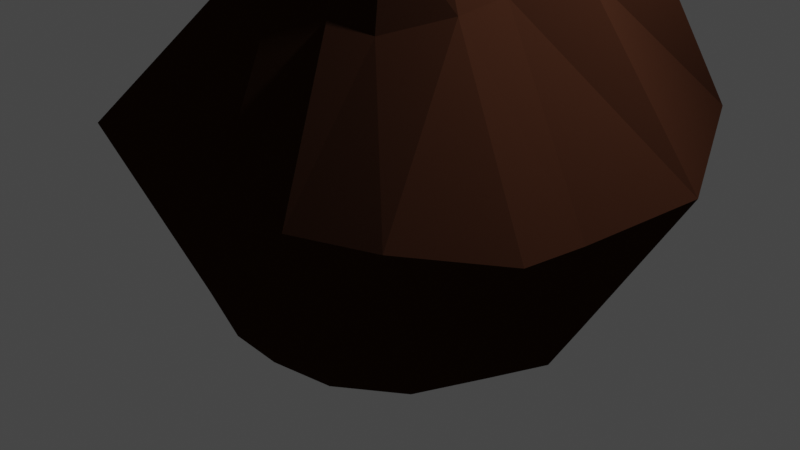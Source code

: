 # Source: obelisk2.blend  (saved by Blender 3.0.42; exported with 4.5.12 LTS)
import bpy
from mathutils import Matrix  # noqa: F401  (used for matrix-valued properties, if any)

bpy.ops.wm.read_factory_settings(use_empty=True)
scene = bpy.context.scene
scene.name = 'Scene'

# ---- collections
col_collection = bpy.data.collections.new('Collection'); scene.collection.children.link(col_collection)

# ---- materials (node trees are filled in below, after node groups)
mat_material_003 = bpy.data.materials.new('Material.003')
mat_material_003.use_transparent_shadow = False
mat_material_003.diffuse_color = (0.03106, 0.01182, 0.006366, 1.0)
mat_material_003.roughness = 0.6066
mat_material_003.specular_intensity = 0.1667

# ---- material node trees

# ---- world
world_world = bpy.data.worlds.new('World'); scene.world = world_world
world_world.use_nodes = True; world_world.node_tree.nodes.clear()
_N = world_world.node_tree.nodes; _L = world_world.node_tree.links
n0 = _N.new('ShaderNodeOutputWorld'); n0.name = 'World Output'; n0.location = (300, 300)
n1 = _N.new('ShaderNodeBackground'); n1.name = 'Background'; n1.location = (10, 300)
n1.inputs[0].default_value = (0.05088, 0.05088, 0.05088, 1.0)
_L.new(n1.outputs[0], n0.inputs[0])
n0.is_active_output = True
world_world.color = (0.05088, 0.05088, 0.05088)
world_world.use_sun_shadow = False
world_world.sun_shadow_jitter_overblur = 0.0

# ---- cameras
cam_camera = bpy.data.cameras.new('Camera')
cam_camera.clip_end = 100.0
cam_camera.ortho_scale = 7.314

# ---- lights
light_light = bpy.data.lights.new('Light', 'POINT')
light_light.transmission_factor = 0.0
light_light.energy = 1000.0
light_light.shadow_soft_size = 0.1
light_light.shadow_maximum_resolution = 0.006
light_light.use_absolute_resolution = True

# ---- meshes
me_cube = bpy.data.meshes.new('Cube')
me_cube.from_pydata([(0.6295, 0.4128, 4.477), (0.9633, 1.066, -0.698), (0.7504, -1.001, 4.203), (1.747, -1.508, -0.5295), (-0.6496, 0.7739, 4.536), (-1.487, 1.254, -0.621), (-0.3966, -0.8673, 4.577), (-1.054, -1.629, -0.6565), (1.776, 1.277, 3.008), (-1.012, -1.131, 2.492), (1.133, -1.324, 2.426), (-1.501, 1.716, 2.91), (-0.7318, -0.8934, 3.54), (0.6183, 0.5152, 3.745), (0.9869, -1.094, 3.299), (-0.7983, 0.8927, 3.868), (1.88, 2.729, 1.029), (2.101, -2.141, 1.176), (-2.364, 2.486, 1.089), (-1.738, -2.27, 1.152), (-1.408, -0.1406, -0.6379), (0.7266, -0.1689, 4.81), (-0.739, 0.1071, 4.585), (2.061, -0.06245, -0.7396), (1.536, -0.2509, 2.625), (-1.444, 0.09133, 2.721), (1.073, -0.2401, 3.735), (-0.9537, -0.09422, 3.779), (-2.714, 0.01974, 0.8721), (2.706, -0.5243, 0.8994), (-1.394, -0.678, -0.5992), (0.7656, -0.6653, 4.566), (1.574, -0.8566, 2.584), (1.103, -0.7148, 3.629), (2.696, -1.255, 0.9692), (-0.6714, -0.4237, 4.518), (1.894, -0.7281, -0.6615), (-1.327, -0.6117, 2.661), (-0.9757, -0.4539, 3.537), (-2.46, -1.001, 1.095), (-0.6965, 0.5242, 4.53), (1.86, 0.6887, -0.7509), (-2.015, 1.056, 2.945), (-0.9496, 0.4233, 3.813), (-2.682, 1.858, 1.071), (-1.412, 0.7352, -0.7618), (0.6766, 0.2168, 4.872), (1.791, 0.3864, 2.802), (0.8932, 0.1759, 3.883), (2.888, 0.7587, 0.9625), (-0.01546, 1.455, -0.4207), (0.1696, -1.002, 4.758), (0.1968, -1.79, -0.8235), (0.03875, 0.5578, 5.027), (-0.1097, 1.31, 2.758), (0.1809, -1.587, 2.58), (-0.08922, 0.5773, 3.963), (0.3029, -1.198, 3.892), (0.2749, -2.33, 1.091), (-0.0853, 2.646, 1.523), (-0.001416, 0.01531, 0.01258), (-0.02335, -0.09423, 5.669), (0.003575, -0.5447, 0.01938), (-0.0135, -0.4636, 5.357), (0.03206, 0.2189, 5.575), (-0.01906, 0.785, -0.4288), (1.029, -1.809, -0.6648), (0.3865, 0.4089, 5.163), (0.9988, 1.501, 2.92), (0.3477, 0.6545, 4.062), (0.7884, 2.824, 1.396), (0.3161, -0.1494, 5.481), (0.4563, -0.6064, 5.111), (0.4718, 0.1416, 5.325), (0.6347, 1.316, -0.5173), (0.4894, -1.02, 4.573), (0.7082, -1.452, 2.502), (0.6057, -1.206, 3.621), (1.301, -2.442, 1.16), (0.5195, 0.008938, -0.1373), (0.7149, -0.8145, -0.393), (0.6318, 0.7307, -0.5357), (-0.6293, 1.418, -0.5143), (-0.1405, -0.8866, 4.9), (-0.3913, -1.49, 2.536), (-0.1127, -1.151, 3.85), (-0.5808, -2.369, 1.15), (-0.5484, -0.02237, -0.1416), (-0.5927, -0.6087, -0.205), (-0.6152, 0.773, -0.546), (-0.4141, -1.766, -0.824), (-0.4275, 0.7265, 4.942), (-0.9226, 1.611, 2.921), (-0.4957, 0.8447, 3.901), (-0.832, 2.881, 1.416), (-0.4117, -0.1067, 5.314), (-0.3985, -0.5348, 5.11), (-0.4929, 0.2925, 5.105)], [], [(96, 6, 83), (85, 6, 12), (40, 15, 43), (80, 3, 66), (33, 2, 14), (69, 0, 13), (70, 8, 16), (32, 17, 34), (42, 18, 44), (84, 19, 86), (68, 13, 8), (32, 14, 10), (43, 11, 42), (84, 12, 9), (86, 7, 90), (44, 5, 45), (34, 3, 36), (74, 16, 1), (49, 23, 41), (39, 20, 30), (38, 25, 37), (47, 26, 24), (37, 28, 39), (49, 24, 29), (48, 21, 26), (81, 23, 79), (35, 27, 38), (97, 22, 95), (12, 35, 38), (9, 39, 19), (12, 37, 9), (19, 30, 7), (29, 36, 23), (24, 33, 32), (29, 32, 34), (26, 31, 33), (79, 36, 80), (95, 35, 96), (91, 40, 97), (1, 81, 74), (0, 48, 13), (16, 47, 49), (8, 48, 47), (1, 49, 41), (28, 45, 20), (27, 42, 25), (25, 44, 28), (22, 43, 27), (82, 65, 89), (67, 64, 73), (71, 63, 72), (60, 88, 87), (64, 71, 73), (65, 87, 89), (82, 59, 50), (78, 52, 66), (77, 55, 76), (93, 54, 92), (76, 58, 78), (94, 54, 59), (91, 56, 93), (62, 90, 88), (75, 57, 77), (72, 51, 75), (31, 75, 2), (2, 77, 14), (10, 78, 17), (14, 76, 10), (17, 66, 3), (73, 21, 46), (21, 72, 31), (67, 46, 0), (74, 65, 50), (79, 62, 60), (81, 60, 65), (50, 70, 74), (54, 69, 68), (59, 68, 70), (53, 69, 56), (80, 52, 62), (88, 7, 30), (4, 93, 15), (11, 94, 18), (15, 92, 11), (5, 94, 82), (45, 87, 20), (87, 30, 20), (5, 89, 45), (53, 91, 97, 64), (95, 63, 61), (64, 95, 61), (58, 90, 52), (55, 85, 84), (55, 86, 58), (51, 85, 57), (63, 83, 51), (33, 31, 2), (69, 67, 0), (70, 68, 8), (32, 10, 17), (68, 69, 13), (32, 33, 14), (34, 17, 3), (74, 70, 16), (49, 29, 23), (47, 48, 26), (49, 47, 24), (48, 46, 21), (29, 34, 36), (24, 26, 33), (29, 24, 32), (26, 21, 31), (0, 46, 48), (16, 8, 47), (8, 13, 48), (1, 16, 49), (67, 53, 64), (71, 61, 63), (64, 61, 71), (82, 94, 59), (93, 56, 54), (94, 92, 54), (91, 53, 56), (31, 72, 75), (73, 71, 21), (21, 71, 72), (67, 73, 46), (50, 59, 70), (54, 56, 69), (59, 54, 68), (53, 67, 69), (11, 92, 94), (96, 35, 6), (85, 83, 6), (84, 9, 19), (84, 85, 12), (86, 19, 7), (97, 40, 22), (19, 39, 30), (95, 22, 35), (91, 4, 40), (78, 58, 52), (77, 57, 55), (76, 55, 58), (75, 51, 57), (72, 63, 51), (2, 75, 77), (10, 76, 78), (14, 77, 76), (17, 78, 66), (95, 96, 63), (64, 97, 95), (58, 86, 90), (55, 57, 85), (55, 84, 86), (51, 83, 85), (63, 96, 83), (80, 36, 3), (44, 18, 5), (39, 28, 20), (81, 41, 23), (79, 23, 36), (1, 41, 81), (28, 44, 45), (82, 50, 65), (60, 62, 88), (65, 60, 87), (62, 52, 90), (74, 81, 65), (79, 80, 62), (81, 79, 60), (80, 66, 52), (88, 90, 7), (45, 89, 87), (87, 88, 30), (5, 82, 89), (40, 4, 15), (42, 11, 18), (43, 15, 11), (38, 27, 25), (37, 25, 28), (35, 22, 27), (12, 6, 35), (9, 37, 39), (12, 38, 37), (27, 43, 42), (25, 42, 44), (22, 40, 43), (4, 91, 93), (15, 93, 92), (5, 18, 94)])
_uv = me_cube.uv_layers.new(name='UVMap')
_uv.uv.foreach_set('vector', [0.8125, 0.6883, 0.875, 0.75, 0.8125, 0.75, 0.5625, 0.9375, 0.625, 1.0, 0.5625, 1.0, 0.625, 0.1867, 0.5625, 0.25, 0.5625, 0.1867, 0.3125, 0.6883, 0.375, 0.75, 0.3125, 0.75, 0.5625, 0.6883, 0.625, 0.75, 0.5625, 0.75, 0.5625, 0.4375, 0.625, 0.5, 0.5625, 0.5, 0.4375, 0.4375, 0.5, 0.5, 0.4375, 0.5, 0.5, 0.6883, 0.4375, 0.75, 0.4375, 0.6883, 0.5, 0.1867, 0.4375, 0.25, 0.4375, 0.1867, 0.5, 0.9375, 0.4375, 1.0, 0.4375, 0.9375, 0.5, 0.4375, 0.5625, 0.5, 0.5, 0.5, 0.5, 0.6883, 0.5625, 0.75, 0.5, 0.75, 0.5625, 0.1867, 0.5, 0.25, 0.5, 0.1867, 0.5, 0.9375, 0.5625, 1.0, 0.5, 1.0, 0.4375, 0.9375, 0.375, 1.0, 0.375, 0.9375, 0.4375, 0.1867, 0.375, 0.25, 0.375, 0.1867, 0.4375, 0.6883, 0.375, 0.75, 0.375, 0.6883, 0.375, 0.4375, 0.4375, 0.5, 0.375, 0.5, 0.4375, 0.5633, 0.375, 0.6266, 0.375, 0.5633, 0.4375, 0.06171, 0.375, 0.1234, 0.375, 0.06171, 0.5625, 0.06171, 0.5, 0.1234, 0.5, 0.06171, 0.5, 0.5633, 0.5625, 0.6266, 0.5, 0.6266, 0.5, 0.06171, 0.4375, 0.1234, 0.4375, 0.06171, 0.4375, 0.5633, 0.5, 0.6266, 0.4375, 0.6266, 0.5625, 0.5633, 0.625, 0.6266, 0.5625, 0.6266, 0.3125, 0.5633, 0.375, 0.6266, 0.3125, 0.6266, 0.625, 0.06171, 0.5625, 0.1234, 0.5625, 0.06171, 0.8125, 0.5633, 0.875, 0.6266, 0.8125, 0.6266, 0.5625, 0.0, 0.625, 0.06171, 0.5625, 0.06171, 0.5, 0.0, 0.4375, 0.06171, 0.4375, -5.844e-07, 0.5625, 0.0, 0.5, 0.06171, 0.5, 0.0, 0.4375, -5.844e-07, 0.375, 0.06171, 0.375, 0.0, 0.4375, 0.6266, 0.375, 0.6883, 0.375, 0.6266, 0.5, 0.6266, 0.5625, 0.6883, 0.5, 0.6883, 0.4375, 0.6266, 0.5, 0.6883, 0.4375, 0.6883, 0.5625, 0.6266, 0.625, 0.6883, 0.5625, 0.6883, 0.3125, 0.6266, 0.375, 0.6883, 0.3125, 0.6883, 0.8125, 0.6266, 0.875, 0.6883, 0.8125, 0.6883, 0.8125, 0.5, 0.875, 0.5633, 0.8125, 0.5633, 0.375, 0.5, 0.3125, 0.5633, 0.3125, 0.5, 0.625, 0.5, 0.5625, 0.5633, 0.5625, 0.5, 0.4375, 0.5, 0.5, 0.5633, 0.4375, 0.5633, 0.5, 0.5, 0.5625, 0.5633, 0.5, 0.5633, 0.375, 0.5, 0.4375, 0.5633, 0.375, 0.5633, 0.4375, 0.1234, 0.375, 0.1867, 0.375, 0.1234, 0.5625, 0.1234, 0.5, 0.1867, 0.5, 0.1234, 0.5, 0.1234, 0.4375, 0.1867, 0.4375, 0.1234, 0.625, 0.1234, 0.5625, 0.1867, 0.5625, 0.1234, 0.1875, 0.5, 0.25, 0.5633, 0.1875, 0.5633, 0.6875, 0.5, 0.75, 0.5633, 0.6875, 0.5633, 0.6875, 0.6266, 0.75, 0.6883, 0.6875, 0.6883, 0.25, 0.6266, 0.1875, 0.6883, 0.1875, 0.6266, 0.75, 0.5633, 0.6875, 0.6266, 0.6875, 0.5633, 0.25, 0.5633, 0.1875, 0.6266, 0.1875, 0.5633, 0.375, 0.3125, 0.4375, 0.375, 0.375, 0.375, 0.4375, 0.8125, 0.375, 0.875, 0.375, 0.8125, 0.5625, 0.8125, 0.5, 0.875, 0.5, 0.8125, 0.5625, 0.3125, 0.5, 0.375, 0.5, 0.3125, 0.5, 0.8125, 0.4375, 0.875, 0.4375, 0.8125, 0.4375, 0.3125, 0.5, 0.375, 0.4375, 0.375, 0.625, 0.3125, 0.5625, 0.375, 0.5625, 0.3125, 0.25, 0.6883, 0.1875, 0.75, 0.1875, 0.6883, 0.625, 0.8125, 0.5625, 0.875, 0.5625, 0.8125, 0.6875, 0.6883, 0.75, 0.75, 0.6875, 0.75, 0.625, 0.6883, 0.6875, 0.75, 0.625, 0.75, 0.625, 0.75, 0.5625, 0.8125, 0.5625, 0.75, 0.5, 0.75, 0.4375, 0.8125, 0.4375, 0.75, 0.5625, 0.75, 0.5, 0.8125, 0.5, 0.75, 0.4375, 0.75, 0.375, 0.8125, 0.375, 0.75, 0.6875, 0.5633, 0.625, 0.6266, 0.625, 0.5633, 0.625, 0.6266, 0.6875, 0.6883, 0.625, 0.6883, 0.6875, 0.5, 0.625, 0.5633, 0.625, 0.5, 0.3125, 0.5, 0.25, 0.5633, 0.25, 0.5, 0.3125, 0.6266, 0.25, 0.6883, 0.25, 0.6266, 0.3125, 0.5633, 0.25, 0.6266, 0.25, 0.5633, 0.375, 0.375, 0.4375, 0.4375, 0.375, 0.4375, 0.5, 0.375, 0.5625, 0.4375, 0.5, 0.4375, 0.4375, 0.375, 0.5, 0.4375, 0.4375, 0.4375, 0.625, 0.375, 0.5625, 0.4375, 0.5625, 0.375, 0.3125, 0.6883, 0.25, 0.75, 0.25, 0.6883, 0.1875, 0.6883, 0.125, 0.75, 0.125, 0.6883, 0.625, 0.25, 0.5625, 0.3125, 0.5625, 0.25, 0.5, 0.25, 0.4375, 0.3125, 0.4375, 0.25, 0.5625, 0.25, 0.5, 0.3125, 0.5, 0.25, 0.375, 0.25, 0.4375, 0.3125, 0.375, 0.3125, 0.125, 0.5633, 0.1875, 0.6266, 0.125, 0.6266, 0.1875, 0.6266, 0.125, 0.6883, 0.125, 0.6266, 0.125, 0.5, 0.1875, 0.5633, 0.125, 0.5633, 0.75, 0.5, 0.8125, 0.5, 0.8125, 0.5633, 0.75, 0.5633, 0.8125, 0.6266, 0.75, 0.6883, 0.75, 0.6266, 0.75, 0.5633, 0.8125, 0.6266, 0.75, 0.6266, 0.4375, 0.875, 0.375, 0.9375, 0.375, 0.875, 0.5, 0.875, 0.5625, 0.9375, 0.5, 0.9375, 0.5, 0.875, 0.4375, 0.9375, 0.4375, 0.875, 0.625, 0.875, 0.5625, 0.9375, 0.5625, 0.875, 0.75, 0.6883, 0.8125, 0.75, 0.75, 0.75, 0.5625, 0.6883, 0.625, 0.6883, 0.625, 0.75, 0.5625, 0.4375, 0.625, 0.4375, 0.625, 0.5, 0.4375, 0.4375, 0.5, 0.4375, 0.5, 0.5, 0.5, 0.6883, 0.5, 0.75, 0.4375, 0.75, 0.5, 0.4375, 0.5625, 0.4375, 0.5625, 0.5, 0.5, 0.6883, 0.5625, 0.6883, 0.5625, 0.75, 0.4375, 0.6883, 0.4375, 0.75, 0.375, 0.75, 0.375, 0.4375, 0.4375, 0.4375, 0.4375, 0.5, 0.4375, 0.5633, 0.4375, 0.6266, 0.375, 0.6266, 0.5, 0.5633, 0.5625, 0.5633, 0.5625, 0.6266, 0.4375, 0.5633, 0.5, 0.5633, 0.5, 0.6266, 0.5625, 0.5633, 0.625, 0.5633, 0.625, 0.6266, 0.4375, 0.6266, 0.4375, 0.6883, 0.375, 0.6883, 0.5, 0.6266, 0.5625, 0.6266, 0.5625, 0.6883, 0.4375, 0.6266, 0.5, 0.6266, 0.5, 0.6883, 0.5625, 0.6266, 0.625, 0.6266, 0.625, 0.6883, 0.625, 0.5, 0.625, 0.5633, 0.5625, 0.5633, 0.4375, 0.5, 0.5, 0.5, 0.5, 0.5633, 0.5, 0.5, 0.5625, 0.5, 0.5625, 0.5633, 0.375, 0.5, 0.4375, 0.5, 0.4375, 0.5633, 0.6875, 0.5, 0.75, 0.5, 0.75, 0.5633, 0.6875, 0.6266, 0.75, 0.6266, 0.75, 0.6883, 0.75, 0.5633, 0.75, 0.6266, 0.6875, 0.6266, 0.375, 0.3125, 0.4375, 0.3125, 0.4375, 0.375, 0.5625, 0.3125, 0.5625, 0.375, 0.5, 0.375, 0.4375, 0.3125, 0.5, 0.3125, 0.5, 0.375, 0.625, 0.3125, 0.625, 0.375, 0.5625, 0.375, 0.625, 0.6883, 0.6875, 0.6883, 0.6875, 0.75, 0.6875, 0.5633, 0.6875, 0.6266, 0.625, 0.6266, 0.625, 0.6266, 0.6875, 0.6266, 0.6875, 0.6883, 0.6875, 0.5, 0.6875, 0.5633, 0.625, 0.5633, 0.375, 0.375, 0.4375, 0.375, 0.4375, 0.4375, 0.5, 0.375, 0.5625, 0.375, 0.5625, 0.4375, 0.4375, 0.375, 0.5, 0.375, 0.5, 0.4375, 0.625, 0.375, 0.625, 0.4375, 0.5625, 0.4375, 0.5, 0.25, 0.5, 0.3125, 0.4375, 0.3125, 0.8125, 0.6883, 0.875, 0.6883, 0.875, 0.75, 0.5625, 0.9375, 0.625, 0.9375, 0.625, 1.0, 0.5, 0.9375, 0.5, 1.0, 0.4375, 1.0, 0.5, 0.9375, 0.5625, 0.9375, 0.5625, 1.0, 0.4375, 0.9375, 0.4375, 1.0, 0.375, 1.0, 0.8125, 0.5633, 0.875, 0.5633, 0.875, 0.6266, 0.4375, -5.844e-07, 0.4375, 0.06171, 0.375, 0.06171, 0.8125, 0.6266, 0.875, 0.6266, 0.875, 0.6883, 0.8125, 0.5, 0.875, 0.5, 0.875, 0.5633, 0.4375, 0.8125, 0.4375, 0.875, 0.375, 0.875, 0.5625, 0.8125, 0.5625, 0.875, 0.5, 0.875, 0.5, 0.8125, 0.5, 0.875, 0.4375, 0.875, 0.625, 0.8125, 0.625, 0.875, 0.5625, 0.875, 0.6875, 0.6883, 0.75, 0.6883, 0.75, 0.75, 0.625, 0.75, 0.625, 0.8125, 0.5625, 0.8125, 0.5, 0.75, 0.5, 0.8125, 0.4375, 0.8125, 0.5625, 0.75, 0.5625, 0.8125, 0.5, 0.8125, 0.4375, 0.75, 0.4375, 0.8125, 0.375, 0.8125, 0.8125, 0.6266, 0.8125, 0.6883, 0.75, 0.6883, 0.75, 0.5633, 0.8125, 0.5633, 0.8125, 0.6266, 0.4375, 0.875, 0.4375, 0.9375, 0.375, 0.9375, 0.5, 0.875, 0.5625, 0.875, 0.5625, 0.9375, 0.5, 0.875, 0.5, 0.9375, 0.4375, 0.9375, 0.625, 0.875, 0.625, 0.9375, 0.5625, 0.9375, 0.75, 0.6883, 0.8125, 0.6883, 0.8125, 0.75, 0.3125, 0.6883, 0.375, 0.6883, 0.375, 0.75, 0.4375, 0.1867, 0.4375, 0.25, 0.375, 0.25, 0.4375, 0.06171, 0.4375, 0.1234, 0.375, 0.1234, 0.3125, 0.5633, 0.375, 0.5633, 0.375, 0.6266, 0.3125, 0.6266, 0.375, 0.6266, 0.375, 0.6883, 0.375, 0.5, 0.375, 0.5633, 0.3125, 0.5633, 0.4375, 0.1234, 0.4375, 0.1867, 0.375, 0.1867, 0.1875, 0.5, 0.25, 0.5, 0.25, 0.5633, 0.25, 0.6266, 0.25, 0.6883, 0.1875, 0.6883, 0.25, 0.5633, 0.25, 0.6266, 0.1875, 0.6266, 0.25, 0.6883, 0.25, 0.75, 0.1875, 0.75, 0.3125, 0.5, 0.3125, 0.5633, 0.25, 0.5633, 0.3125, 0.6266, 0.3125, 0.6883, 0.25, 0.6883, 0.3125, 0.5633, 0.3125, 0.6266, 0.25, 0.6266, 0.3125, 0.6883, 0.3125, 0.75, 0.25, 0.75, 0.1875, 0.6883, 0.1875, 0.75, 0.125, 0.75, 0.125, 0.5633, 0.1875, 0.5633, 0.1875, 0.6266, 0.1875, 0.6266, 0.1875, 0.6883, 0.125, 0.6883, 0.125, 0.5, 0.1875, 0.5, 0.1875, 0.5633, 0.625, 0.1867, 0.625, 0.25, 0.5625, 0.25, 0.5, 0.1867, 0.5, 0.25, 0.4375, 0.25, 0.5625, 0.1867, 0.5625, 0.25, 0.5, 0.25, 0.5625, 0.06171, 0.5625, 0.1234, 0.5, 0.1234, 0.5, 0.06171, 0.5, 0.1234, 0.4375, 0.1234, 0.625, 0.06171, 0.625, 0.1234, 0.5625, 0.1234, 0.5625, 0.0, 0.625, 0.0, 0.625, 0.06171, 0.5, 0.0, 0.5, 0.06171, 0.4375, 0.06171, 0.5625, 0.0, 0.5625, 0.06171, 0.5, 0.06171, 0.5625, 0.1234, 0.5625, 0.1867, 0.5, 0.1867, 0.5, 0.1234, 0.5, 0.1867, 0.4375, 0.1867, 0.625, 0.1234, 0.625, 0.1867, 0.5625, 0.1867, 0.625, 0.25, 0.625, 0.3125, 0.5625, 0.3125, 0.5625, 0.25, 0.5625, 0.3125, 0.5, 0.3125, 0.375, 0.25, 0.4375, 0.25, 0.4375, 0.3125])
me_cube.materials.append(None)
me_cube.use_remesh_preserve_volume = False
me_cube.use_remesh_preserve_attributes = False
me_cube.use_mirror_vertex_groups = False
me_cube.update()

# ---- objects
ob_cube = bpy.data.objects.new('Cube', me_cube)
ob_light = bpy.data.objects.new('Light', light_light)
ob_camera = bpy.data.objects.new('Camera', cam_camera)

# ---- transforms, parenting, visibility, modifiers, constraints
ob_cube.location = (0.0, 0.0, 0.0)
ob_cube.lock_rotations_4d = False
ob_cube.empty_display_type = 'ARROWS'
ob_cube.lineart.crease_threshold = 0.0
ob_cube.material_slots[0].link = 'OBJECT'; ob_cube.material_slots[0].material = mat_material_003
ob_light.location = (4.076, 1.005, 5.904)
ob_light.rotation_euler = (0.6503, 0.05522, 1.866)
ob_light.lock_rotations_4d = False
ob_light.empty_display_type = 'ARROWS'
ob_light.color = (0.0, 0.0, 0.0, 0.0)
ob_light.lineart.crease_threshold = 0.0
ob_camera.location = (7.359, -6.926, 4.958)
ob_camera.rotation_euler = (1.109, 0.0, 0.8149)
ob_camera.lock_rotations_4d = False
ob_camera.empty_display_type = 'ARROWS'
ob_camera.color = (0.0, 0.0, 0.0, 0.0)
ob_camera.display_type = 'WIRE'
ob_camera.lineart.crease_threshold = 0.0

# ---- collection membership
col_collection.objects.link(ob_cube)
col_collection.objects.link(ob_light)
col_collection.objects.link(ob_camera)

# ---- scene / render settings (as saved in the file)
scene.camera = ob_camera
scene.frame_start = 1; scene.frame_end = 250; scene.frame_set(1)
scene.render.engine = 'BLENDER_EEVEE_NEXT'
scene.cycles.use_denoising = False
scene.cycles.samples = 128
scene.cycles.sampling_pattern = 'TABULATED_SOBOL'
scene.cycles.use_adaptive_sampling = False
scene.cycles.use_light_tree = False
scene.view_settings.view_transform = 'Filmic'
bpy.context.view_layer.update()
